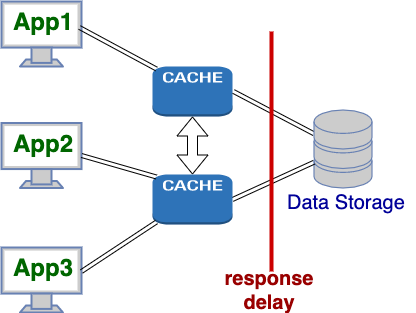

The diagram above was exported from draw.io. Its source (the exported page's mxGraphModel, read from the mxfile embedded in the PNG):
<mxGraphModel dx="2372" dy="1282" grid="1" gridSize="10" guides="1" tooltips="1" connect="1" arrows="1" fold="1" page="1" pageScale="1" pageWidth="1100" pageHeight="850" background="#ffffff" math="0" shadow="0">
  <root>
    <mxCell id="0" />
    <mxCell id="1" parent="0" />
    <mxCell id="u6wgKEdPHVAxI1VMjwso-14" value="" style="outlineConnect=0;dashed=0;verticalLabelPosition=bottom;verticalAlign=top;align=center;html=1;shape=mxgraph.aws3.cache_node;fillColor=#2E73B8;gradientColor=none;" vertex="1" parent="1">
      <mxGeometry x="181" y="85" width="80" height="50" as="geometry" />
    </mxCell>
    <mxCell id="u6wgKEdPHVAxI1VMjwso-59" value="" style="shape=link;html=1;fontColor=#B3B3B3;" edge="1" parent="1" target="u6wgKEdPHVAxI1VMjwso-56">
      <mxGeometry width="50" height="50" relative="1" as="geometry">
        <mxPoint x="262" y="110" as="sourcePoint" />
        <mxPoint x="-78" y="346" as="targetPoint" />
      </mxGeometry>
    </mxCell>
    <mxCell id="u6wgKEdPHVAxI1VMjwso-78" value="" style="group" vertex="1" connectable="0" parent="1">
      <mxGeometry x="30" y="20" width="90" height="65" as="geometry" />
    </mxCell>
    <mxCell id="u6wgKEdPHVAxI1VMjwso-39" value="" style="group" vertex="1" connectable="0" parent="u6wgKEdPHVAxI1VMjwso-78">
      <mxGeometry width="90" height="65" as="geometry" />
    </mxCell>
    <mxCell id="u6wgKEdPHVAxI1VMjwso-40" value="" style="fontColor=#0066CC;verticalAlign=top;verticalLabelPosition=bottom;labelPosition=center;align=center;html=1;outlineConnect=0;fillColor=#CCCCCC;strokeColor=#6881B3;gradientColor=none;gradientDirection=north;strokeWidth=2;shape=mxgraph.networks.monitor;" vertex="1" parent="u6wgKEdPHVAxI1VMjwso-39">
      <mxGeometry width="80" height="65" as="geometry" />
    </mxCell>
    <mxCell id="u6wgKEdPHVAxI1VMjwso-41" value="&lt;span style=&quot;font-size: 24px&quot;&gt;&lt;font color=&quot;#006600&quot;&gt;&lt;b&gt;App1&lt;/b&gt;&lt;/font&gt;&lt;/span&gt;" style="text;html=1;resizable=0;points=[];autosize=1;align=left;verticalAlign=top;spacingTop=-4;" vertex="1" parent="u6wgKEdPHVAxI1VMjwso-39">
      <mxGeometry x="10" y="4" width="80" height="20" as="geometry" />
    </mxCell>
    <mxCell id="u6wgKEdPHVAxI1VMjwso-79" value="" style="group" vertex="1" connectable="0" parent="1">
      <mxGeometry x="30" y="141.5" width="90" height="65" as="geometry" />
    </mxCell>
    <mxCell id="u6wgKEdPHVAxI1VMjwso-80" value="" style="group" vertex="1" connectable="0" parent="u6wgKEdPHVAxI1VMjwso-79">
      <mxGeometry width="90" height="65" as="geometry" />
    </mxCell>
    <mxCell id="u6wgKEdPHVAxI1VMjwso-81" value="" style="fontColor=#0066CC;verticalAlign=top;verticalLabelPosition=bottom;labelPosition=center;align=center;html=1;outlineConnect=0;fillColor=#CCCCCC;strokeColor=#6881B3;gradientColor=none;gradientDirection=north;strokeWidth=2;shape=mxgraph.networks.monitor;" vertex="1" parent="u6wgKEdPHVAxI1VMjwso-80">
      <mxGeometry width="80" height="65" as="geometry" />
    </mxCell>
    <mxCell id="u6wgKEdPHVAxI1VMjwso-82" value="&lt;span style=&quot;font-size: 24px&quot;&gt;&lt;font color=&quot;#006600&quot;&gt;&lt;b&gt;App2&lt;/b&gt;&lt;/font&gt;&lt;/span&gt;" style="text;html=1;resizable=0;points=[];autosize=1;align=left;verticalAlign=top;spacingTop=-4;" vertex="1" parent="u6wgKEdPHVAxI1VMjwso-80">
      <mxGeometry x="10" y="4" width="80" height="20" as="geometry" />
    </mxCell>
    <mxCell id="u6wgKEdPHVAxI1VMjwso-56" value="" style="fontColor=#0066CC;verticalAlign=top;verticalLabelPosition=bottom;labelPosition=center;align=center;html=1;outlineConnect=0;fillColor=#CCCCCC;strokeColor=#6881B3;gradientColor=none;gradientDirection=north;strokeWidth=2;shape=mxgraph.networks.storage;" vertex="1" parent="1">
      <mxGeometry x="342.5" y="128.5" width="58" height="78" as="geometry" />
    </mxCell>
    <mxCell id="u6wgKEdPHVAxI1VMjwso-63" value="&lt;span style=&quot;font-size: 20px&quot;&gt;&lt;font color=&quot;#000099&quot;&gt;Data Storage&lt;br&gt;&lt;/font&gt;&lt;/span&gt;" style="text;html=1;resizable=0;points=[];autosize=1;align=left;verticalAlign=top;spacingTop=-4;rotation=0;" vertex="1" parent="1">
      <mxGeometry x="314" y="206.5" width="130" height="20" as="geometry" />
    </mxCell>
    <mxCell id="u6wgKEdPHVAxI1VMjwso-89" value="" style="shape=link;html=1;fontColor=#B3B3B3;entryX=0.85;entryY=1.1;entryDx=0;entryDy=0;entryPerimeter=0;exitX=0.05;exitY=0.05;exitDx=0;exitDy=0;exitPerimeter=0;" edge="1" parent="1" source="u6wgKEdPHVAxI1VMjwso-14" target="u6wgKEdPHVAxI1VMjwso-41">
      <mxGeometry width="50" height="50" relative="1" as="geometry">
        <mxPoint x="32" y="666" as="sourcePoint" />
        <mxPoint x="82" y="616" as="targetPoint" />
      </mxGeometry>
    </mxCell>
    <mxCell id="u6wgKEdPHVAxI1VMjwso-49" value="" style="shape=flexArrow;endArrow=classic;startArrow=classic;html=1;entryX=0.5;entryY=1;entryDx=0;entryDy=0;entryPerimeter=0;" edge="1" parent="1" source="u6wgKEdPHVAxI1VMjwso-47" target="u6wgKEdPHVAxI1VMjwso-14">
      <mxGeometry width="50" height="50" relative="1" as="geometry">
        <mxPoint x="-288" y="406" as="sourcePoint" />
        <mxPoint x="-238" y="356" as="targetPoint" />
      </mxGeometry>
    </mxCell>
    <mxCell id="u6wgKEdPHVAxI1VMjwso-60" value="" style="shape=link;html=1;fontColor=#B3B3B3;entryX=1;entryY=0.5;entryDx=0;entryDy=0;entryPerimeter=0;" edge="1" parent="1" source="u6wgKEdPHVAxI1VMjwso-56" target="u6wgKEdPHVAxI1VMjwso-47">
      <mxGeometry width="50" height="50" relative="1" as="geometry">
        <mxPoint x="-88" y="676" as="sourcePoint" />
        <mxPoint x="-38" y="626" as="targetPoint" />
      </mxGeometry>
    </mxCell>
    <mxCell id="u6wgKEdPHVAxI1VMjwso-47" value="" style="outlineConnect=0;dashed=0;verticalLabelPosition=bottom;verticalAlign=top;align=center;html=1;shape=mxgraph.aws3.cache_node;fillColor=#2E73B8;gradientColor=none;" vertex="1" parent="1">
      <mxGeometry x="181" y="193" width="80" height="50" as="geometry" />
    </mxCell>
    <mxCell id="u6wgKEdPHVAxI1VMjwso-83" value="" style="group" vertex="1" connectable="0" parent="1">
      <mxGeometry x="30" y="266" width="90" height="65" as="geometry" />
    </mxCell>
    <mxCell id="u6wgKEdPHVAxI1VMjwso-84" value="" style="group" vertex="1" connectable="0" parent="u6wgKEdPHVAxI1VMjwso-83">
      <mxGeometry width="90" height="65" as="geometry" />
    </mxCell>
    <mxCell id="u6wgKEdPHVAxI1VMjwso-85" value="" style="fontColor=#0066CC;verticalAlign=top;verticalLabelPosition=bottom;labelPosition=center;align=center;html=1;outlineConnect=0;fillColor=#CCCCCC;strokeColor=#6881B3;gradientColor=none;gradientDirection=north;strokeWidth=2;shape=mxgraph.networks.monitor;" vertex="1" parent="u6wgKEdPHVAxI1VMjwso-84">
      <mxGeometry width="80" height="65" as="geometry" />
    </mxCell>
    <mxCell id="u6wgKEdPHVAxI1VMjwso-86" value="&lt;span style=&quot;font-size: 24px&quot;&gt;&lt;font color=&quot;#006600&quot;&gt;&lt;b&gt;App3&lt;/b&gt;&lt;/font&gt;&lt;/span&gt;" style="text;html=1;resizable=0;points=[];autosize=1;align=left;verticalAlign=top;spacingTop=-4;" vertex="1" parent="u6wgKEdPHVAxI1VMjwso-84">
      <mxGeometry x="10" y="4" width="80" height="20" as="geometry" />
    </mxCell>
    <mxCell id="u6wgKEdPHVAxI1VMjwso-90" value="" style="shape=link;html=1;fontColor=#B3B3B3;entryX=1;entryY=0.5;entryDx=0;entryDy=0;entryPerimeter=0;exitX=0.05;exitY=0.05;exitDx=0;exitDy=0;exitPerimeter=0;" edge="1" parent="1" source="u6wgKEdPHVAxI1VMjwso-47" target="u6wgKEdPHVAxI1VMjwso-81">
      <mxGeometry width="50" height="50" relative="1" as="geometry">
        <mxPoint x="-178" y="506" as="sourcePoint" />
        <mxPoint x="-128" y="456" as="targetPoint" />
      </mxGeometry>
    </mxCell>
    <mxCell id="u6wgKEdPHVAxI1VMjwso-91" value="" style="shape=link;html=1;fontColor=#B3B3B3;entryX=0.875;entryY=1;entryDx=0;entryDy=0;entryPerimeter=0;exitX=0.05;exitY=0.95;exitDx=0;exitDy=0;exitPerimeter=0;" edge="1" parent="1" source="u6wgKEdPHVAxI1VMjwso-47" target="u6wgKEdPHVAxI1VMjwso-86">
      <mxGeometry width="50" height="50" relative="1" as="geometry">
        <mxPoint x="32" y="666" as="sourcePoint" />
        <mxPoint x="82" y="616" as="targetPoint" />
      </mxGeometry>
    </mxCell>
    <mxCell id="u6wgKEdPHVAxI1VMjwso-92" value="" style="endArrow=none;html=1;fontColor=#B3B3B3;strokeColor=#CC0000;strokeWidth=4;" edge="1" parent="1">
      <mxGeometry width="50" height="50" relative="1" as="geometry">
        <mxPoint x="300" y="290" as="sourcePoint" />
        <mxPoint x="300" y="50" as="targetPoint" />
      </mxGeometry>
    </mxCell>
    <mxCell id="u6wgKEdPHVAxI1VMjwso-93" value="response&lt;br style=&quot;font-size: 20px;&quot;&gt;delay" style="text;html=1;strokeColor=none;fillColor=none;align=center;verticalAlign=middle;whiteSpace=wrap;rounded=0;fontColor=#990000;fontStyle=1;fontSize=20;" vertex="1" parent="1">
      <mxGeometry x="280" y="298.5" width="34" height="21" as="geometry" />
    </mxCell>
  </root>
</mxGraphModel>